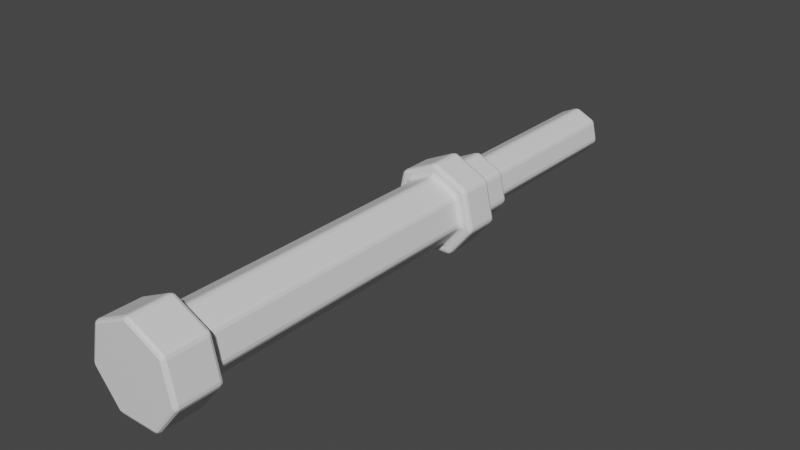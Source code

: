 # Source: Telescope.blend  (saved by Blender 2.93.21; exported with 4.5.12 LTS)
import bpy
from mathutils import Matrix  # noqa: F401  (used for matrix-valued properties, if any)

bpy.ops.wm.read_factory_settings(use_empty=True)
scene = bpy.context.scene
scene.name = 'Scene'

# ---- collections
col_collection = bpy.data.collections.new('Collection'); scene.collection.children.link(col_collection)

# ---- materials (node trees are filled in below, after node groups)
mat_material_001 = bpy.data.materials.new('Material.001')
mat_material_001.use_transparent_shadow = False
mat_material_002 = bpy.data.materials.new('Material.002')
mat_material_002.use_transparent_shadow = False

# ---- material node trees
mat_material_001.use_nodes = True; mat_material_001.node_tree.nodes.clear()
_N = mat_material_001.node_tree.nodes; _L = mat_material_001.node_tree.links
n0 = _N.new('ShaderNodeBsdfPrincipled'); n0.name = 'Principled BSDF'; n0.location = (10, 300)
n0.distribution = 'GGX'
n0.subsurface_method = 'BURLEY'
n0.inputs[3].default_value = 1.45
n0.inputs[27].default_value = (0.0, 0.0, 0.0, 1.0)
n0.inputs[28].default_value = 1.0
n1 = _N.new('ShaderNodeOutputMaterial'); n1.name = 'Material Output'; n1.location = (300, 300)
_L.new(n0.outputs[0], n1.inputs[0])
n1.is_active_output = True
mat_material_002.use_nodes = True; mat_material_002.node_tree.nodes.clear()
_N = mat_material_002.node_tree.nodes; _L = mat_material_002.node_tree.links
n0 = _N.new('ShaderNodeBsdfPrincipled'); n0.name = 'Principled BSDF'; n0.location = (10, 300)
n0.distribution = 'GGX'
n0.subsurface_method = 'BURLEY'
n0.inputs[3].default_value = 1.45
n0.inputs[27].default_value = (0.0, 0.0, 0.0, 1.0)
n0.inputs[28].default_value = 1.0
n1 = _N.new('ShaderNodeOutputMaterial'); n1.name = 'Material Output'; n1.location = (300, 300)
_L.new(n0.outputs[0], n1.inputs[0])
n1.is_active_output = True

# ---- world
world_world = bpy.data.worlds.new('World'); scene.world = world_world
world_world.use_nodes = True; world_world.node_tree.nodes.clear()
_N = world_world.node_tree.nodes; _L = world_world.node_tree.links
n0 = _N.new('ShaderNodeOutputWorld'); n0.name = 'World Output'; n0.location = (300, 300)
n1 = _N.new('ShaderNodeBackground'); n1.name = 'Background'; n1.location = (10, 300)
n1.inputs[0].default_value = (0.05088, 0.05088, 0.05088, 1.0)
_L.new(n1.outputs[0], n0.inputs[0])
n0.is_active_output = True
world_world.color = (0.05088, 0.05088, 0.05088)
world_world.use_sun_shadow = False
world_world.sun_shadow_jitter_overblur = 0.0

# ---- meshes
me_cylinder = bpy.data.meshes.new('Cylinder')
me_cylinder.from_pydata([(4.087e-09, 0.7529, -1.0), (0.0, 1.0, 0.06031), (0.5886, 0.4694, -1.0), (0.7818, 0.6235, 0.06031), (0.734, -0.1675, -1.0), (0.9749, -0.2225, 0.06031), (0.3267, -0.6783, -1.0), (0.4339, -0.901, 0.06031), (-0.3267, -0.6783, -1.0), (-0.4339, -0.901, 0.06031), (-0.734, -0.1675, -1.0), (-0.9749, -0.2225, 0.06031), (-0.5886, 0.4694, -1.0), (-0.7818, 0.6235, 0.06031), (1.051, 0.8383, 0.06031), (0.0, 1.345, 0.06031), (1.311, -0.2992, 0.06031), (0.5834, -1.211, 0.06031), (-0.5834, -1.211, 0.06031), (-1.311, -0.2992, 0.06031), (-1.051, 0.8383, 0.06031), (1.051, 0.8383, 1.106), (-1.574e-09, 1.345, 1.106), (1.311, -0.2992, 1.106), (0.5834, -1.211, 1.106), (-0.5834, -1.211, 1.106), (-1.311, -0.2992, 1.106), (-1.051, 0.8383, 1.106), (0.7716, 0.6153, 1.106), (3.375e-09, 0.9869, 1.106), (0.9621, -0.2196, 1.106), (0.4282, -0.8891, 1.106), (-0.4282, -0.8891, 1.106), (-0.9621, -0.2196, 1.106), (-0.7716, 0.6153, 1.106), (0.7716, 0.6153, 9.878), (1.425e-07, 0.9869, 9.878), (0.9621, -0.2196, 9.878), (0.4282, -0.8891, 9.878), (-0.4282, -0.8891, 9.878), (-0.9621, -0.2196, 9.878), (-0.7716, 0.6153, 9.878), (1.113, 0.8873, 9.878), (1.49e-07, 1.423, 9.878), (1.387, -0.3167, 9.878), (0.6174, -1.282, 9.878), (-0.6174, -1.282, 9.878), (-1.387, -0.3167, 9.878), (-1.113, 0.8873, 9.878), (1.113, 0.8873, 11.21), (6.076e-07, 1.423, 11.21), (1.387, -0.3167, 11.21), (0.6174, -1.282, 11.21), (-0.6174, -1.282, 11.21), (-1.387, -0.3167, 11.21), (-1.113, 0.8873, 11.21), (0.0, 1.0, -1.0), (0.7818, 0.6235, -1.0), (0.9749, -0.2225, -1.0), (0.4339, -0.901, -1.0), (-0.4339, -0.901, -1.0), (-0.9749, -0.2225, -1.0), (-0.7818, 0.6235, -1.0), (2.064e-07, 0.7529, -6.264), (0.5886, 0.4694, -6.264), (0.734, -0.1675, -6.264), (0.3267, -0.6783, -6.264), (-0.3267, -0.6783, -6.264), (-0.734, -0.1675, -6.264), (-0.5886, 0.4694, -6.264)], [], [(56, 1, 3, 57), (57, 3, 5, 58), (58, 5, 7, 59), (59, 7, 9, 60), (60, 9, 11, 61), (1, 13, 20, 15), (61, 11, 13, 62), (62, 13, 1, 56), (6, 8, 67, 66), (15, 20, 27, 22), (5, 3, 14, 16), (11, 9, 18, 19), (3, 1, 15, 14), (7, 5, 16, 17), (13, 11, 19, 20), (9, 7, 17, 18), (27, 26, 33, 34), (19, 18, 25, 26), (17, 16, 23, 24), (14, 15, 22, 21), (20, 19, 26, 27), (18, 17, 24, 25), (16, 14, 21, 23), (33, 32, 39, 40), (25, 24, 31, 32), (23, 21, 28, 30), (22, 27, 34, 29), (26, 25, 32, 33), (24, 23, 30, 31), (21, 22, 29, 28), (37, 35, 42, 44), (31, 30, 37, 38), (28, 29, 36, 35), (34, 33, 40, 41), (32, 31, 38, 39), (30, 28, 35, 37), (29, 34, 41, 36), (48, 47, 54, 55), (36, 41, 48, 43), (40, 39, 46, 47), (38, 37, 44, 45), (35, 36, 43, 42), (41, 40, 47, 48), (39, 38, 45, 46), (49, 50, 55, 54, 53, 52, 51), (46, 45, 52, 53), (44, 42, 49, 51), (43, 48, 55, 50), (47, 46, 53, 54), (45, 44, 51, 52), (42, 43, 50, 49), (2, 0, 56, 57), (4, 2, 57, 58), (6, 4, 58, 59), (8, 6, 59, 60), (10, 8, 60, 61), (12, 10, 61, 62), (0, 12, 62, 56), (63, 64, 65, 66, 67, 68, 69), (2, 4, 65, 64), (12, 0, 63, 69), (8, 10, 68, 67), (4, 6, 66, 65), (0, 2, 64, 63), (10, 12, 69, 68)])
me_cylinder.polygons.foreach_set('material_index', [0, 0, 0, 0, 0, 1, 0, 0, 0, 1, 1, 1, 1, 1, 1, 1, 1, 1, 1, 1, 1, 1, 1, 0, 1, 1, 1, 1, 1, 1, 1, 0, 0, 0, 0, 0, 0, 1, 1, 1, 1, 1, 1, 1, 0, 1, 1, 1, 1, 1, 1, 0, 0, 0, 0, 0, 0, 0, 0, 0, 0, 0, 0, 0, 0])
_uv = me_cylinder.uv_layers.new(name='UVMap')
_uv.uv.foreach_set('vector', [1.0, 0.5, 1.0, 1.0, 0.8571, 1.0, 0.8571, 0.5, 0.8571, 0.5, 0.8571, 1.0, 0.7143, 1.0, 0.7143, 0.5, 0.7143, 0.5, 0.7143, 1.0, 0.5714, 1.0, 0.5714, 0.5, 0.5714, 0.5, 0.5714, 1.0, 0.4286, 1.0, 0.4286, 0.5, 0.4286, 0.5, 0.4286, 1.0, 0.2857, 1.0, 0.2857, 0.5, 2.98e-08, 1.0, 0.1429, 1.0, 0.1429, 1.0, 2.98e-08, 1.0, 0.2857, 0.5, 0.2857, 1.0, 0.1429, 1.0, 0.1429, 0.5, 0.1429, 0.5, 0.1429, 1.0, 2.98e-08, 1.0, 2.98e-08, 0.5, 0.8284, 0.0872, 0.6716, 0.0872, 0.6716, 0.0872, 0.8284, 0.0872, 2.98e-08, 1.0, 0.1429, 1.0, 0.1429, 1.0, 2.98e-08, 1.0, 0.7143, 1.0, 0.8571, 1.0, 0.8571, 1.0, 0.7143, 1.0, 0.2857, 1.0, 0.4286, 1.0, 0.4286, 1.0, 0.2857, 1.0, 0.8571, 1.0, 1.0, 1.0, 1.0, 1.0, 0.8571, 1.0, 0.5714, 1.0, 0.7143, 1.0, 0.7143, 1.0, 0.5714, 1.0, 0.1429, 1.0, 0.2857, 1.0, 0.2857, 1.0, 0.1429, 1.0, 0.4286, 1.0, 0.5714, 1.0, 0.5714, 1.0, 0.4286, 1.0, 0.1429, 1.0, 0.2857, 1.0, 0.2857, 1.0, 0.1429, 1.0, 0.2857, 1.0, 0.4286, 1.0, 0.4286, 1.0, 0.2857, 1.0, 0.5714, 1.0, 0.7143, 1.0, 0.7143, 1.0, 0.5714, 1.0, 0.8571, 1.0, 1.0, 1.0, 1.0, 1.0, 0.8571, 1.0, 0.1429, 1.0, 0.2857, 1.0, 0.2857, 1.0, 0.1429, 1.0, 0.4286, 1.0, 0.5714, 1.0, 0.5714, 1.0, 0.4286, 1.0, 0.7143, 1.0, 0.8571, 1.0, 0.8571, 1.0, 0.7143, 1.0, 0.2857, 1.0, 0.4286, 1.0, 0.4286, 1.0, 0.2857, 1.0, 0.4286, 1.0, 0.5714, 1.0, 0.5714, 1.0, 0.4286, 1.0, 0.7143, 1.0, 0.8571, 1.0, 0.8571, 1.0, 0.7143, 1.0, 2.98e-08, 1.0, 0.1429, 1.0, 0.1429, 1.0, 2.98e-08, 1.0, 0.2857, 1.0, 0.4286, 1.0, 0.4286, 1.0, 0.2857, 1.0, 0.5714, 1.0, 0.7143, 1.0, 0.7143, 1.0, 0.5714, 1.0, 0.8571, 1.0, 1.0, 1.0, 1.0, 1.0, 0.8571, 1.0, 0.7143, 1.0, 0.8571, 1.0, 0.8571, 1.0, 0.7143, 1.0, 0.5714, 1.0, 0.7143, 1.0, 0.7143, 1.0, 0.5714, 1.0, 0.8571, 1.0, 1.0, 1.0, 1.0, 1.0, 0.8571, 1.0, 0.1429, 1.0, 0.2857, 1.0, 0.2857, 1.0, 0.1429, 1.0, 0.4286, 1.0, 0.5714, 1.0, 0.5714, 1.0, 0.4286, 1.0, 0.7143, 1.0, 0.8571, 1.0, 0.8571, 1.0, 0.7143, 1.0, 2.98e-08, 1.0, 0.1429, 1.0, 0.1429, 1.0, 2.98e-08, 1.0, 0.1429, 1.0, 0.2857, 1.0, 0.2857, 1.0, 0.1429, 1.0, 2.98e-08, 1.0, 0.1429, 1.0, 0.1429, 1.0, 2.98e-08, 1.0, 0.2857, 1.0, 0.4286, 1.0, 0.4286, 1.0, 0.2857, 1.0, 0.5714, 1.0, 0.7143, 1.0, 0.7143, 1.0, 0.5714, 1.0, 0.8571, 1.0, 1.0, 1.0, 1.0, 1.0, 0.8571, 1.0, 0.1429, 1.0, 0.2857, 1.0, 0.2857, 1.0, 0.1429, 1.0, 0.4286, 1.0, 0.5714, 1.0, 0.5714, 1.0, 0.4286, 1.0, 0.4376, 0.3996, 0.25, 0.49, 0.06236, 0.3996, 0.01602, 0.1966, 0.1459, 0.03377, 0.3541, 0.03377, 0.484, 0.1966, 0.4286, 1.0, 0.5714, 1.0, 0.5714, 1.0, 0.4286, 1.0, 0.7143, 1.0, 0.8571, 1.0, 0.8571, 1.0, 0.7143, 1.0, 2.98e-08, 1.0, 0.1429, 1.0, 0.1429, 1.0, 2.98e-08, 1.0, 0.2857, 1.0, 0.4286, 1.0, 0.4286, 1.0, 0.2857, 1.0, 0.5714, 1.0, 0.7143, 1.0, 0.7143, 1.0, 0.5714, 1.0, 0.8571, 1.0, 1.0, 1.0, 1.0, 1.0, 0.8571, 1.0, 0.8913, 0.3627, 0.75, 0.4307, 0.75, 0.49, 0.9376, 0.3996, 0.9262, 0.2098, 0.8913, 0.3627, 0.9376, 0.3996, 0.984, 0.1966, 0.8284, 0.0872, 0.9262, 0.2098, 0.984, 0.1966, 0.8541, 0.03377, 0.6716, 0.0872, 0.8284, 0.0872, 0.8541, 0.03377, 0.6459, 0.03377, 0.5738, 0.2098, 0.6716, 0.0872, 0.6459, 0.03377, 0.516, 0.1966, 0.6087, 0.3627, 0.5738, 0.2098, 0.516, 0.1966, 0.5624, 0.3996, 0.75, 0.4307, 0.6087, 0.3627, 0.5624, 0.3996, 0.75, 0.49, 0.75, 0.4307, 0.8913, 0.3627, 0.9262, 0.2098, 0.8284, 0.0872, 0.6716, 0.0872, 0.5738, 0.2098, 0.6087, 0.3627, 0.8913, 0.3627, 0.9262, 0.2098, 0.9262, 0.2098, 0.8913, 0.3627, 0.6087, 0.3627, 0.75, 0.4307, 0.75, 0.4307, 0.6087, 0.3627, 0.6716, 0.0872, 0.5738, 0.2098, 0.5738, 0.2098, 0.6716, 0.0872, 0.9262, 0.2098, 0.8284, 0.0872, 0.8284, 0.0872, 0.9262, 0.2098, 0.75, 0.4307, 0.8913, 0.3627, 0.8913, 0.3627, 0.75, 0.4307, 0.5738, 0.2098, 0.6087, 0.3627, 0.6087, 0.3627, 0.5738, 0.2098])
me_cylinder.materials.append(mat_material_001)
me_cylinder.materials.append(mat_material_002)
me_cylinder.use_remesh_fix_poles = True
me_cylinder.use_remesh_preserve_attributes = False
me_cylinder.update()

# ---- objects
ob_cylinder = bpy.data.objects.new('Cylinder', me_cylinder)

# ---- transforms, parenting, visibility, modifiers, constraints
ob_cylinder.location = (0.0, 0.0, 0.0)
ob_cylinder.rotation_euler = (1.571, -0.0, 0.0)
_m = ob_cylinder.modifiers.new('Bevel', 'BEVEL')
_m.segments = 2

# ---- collection membership
col_collection.objects.link(ob_cylinder)

# ---- scene / render settings (as saved in the file)
scene.frame_start = 1; scene.frame_end = 250; scene.frame_set(1)
scene.render.engine = 'BLENDER_EEVEE_NEXT'
scene.cycles.use_denoising = False
scene.cycles.samples = 128
scene.cycles.sampling_pattern = 'TABULATED_SOBOL'
scene.cycles.use_adaptive_sampling = False
scene.cycles.use_light_tree = False
scene.view_settings.view_transform = 'Filmic'
bpy.context.view_layer.update()

# ---- added for rendering (the .blend has no active camera and no usable light): camera, sun
cam_auto = bpy.data.cameras.new('AutoCamera')
cam_auto.lens = 50.0
cam_auto.sensor_width = 36.0
cam_auto.clip_end = 1000.0
ob_auto_camera = bpy.data.objects.new('AutoCamera', cam_auto)
scene.collection.objects.link(ob_auto_camera)
ob_auto_camera.location = (16.5525, -22.3362, 13.3023)
ob_auto_camera.rotation_euler = (1.09748, -7.21219e-08, 0.694738)
scene.camera = ob_auto_camera
light_auto_sun = bpy.data.lights.new('AutoSun', 'SUN')
light_auto_sun.energy = 3.0
light_auto_sun.angle = 0.0523599
ob_auto_sun = bpy.data.objects.new('AutoSun', light_auto_sun)
scene.collection.objects.link(ob_auto_sun)
ob_auto_sun.rotation_euler = (0.872665, 0.174533, 0.523599)
bpy.context.view_layer.update()
